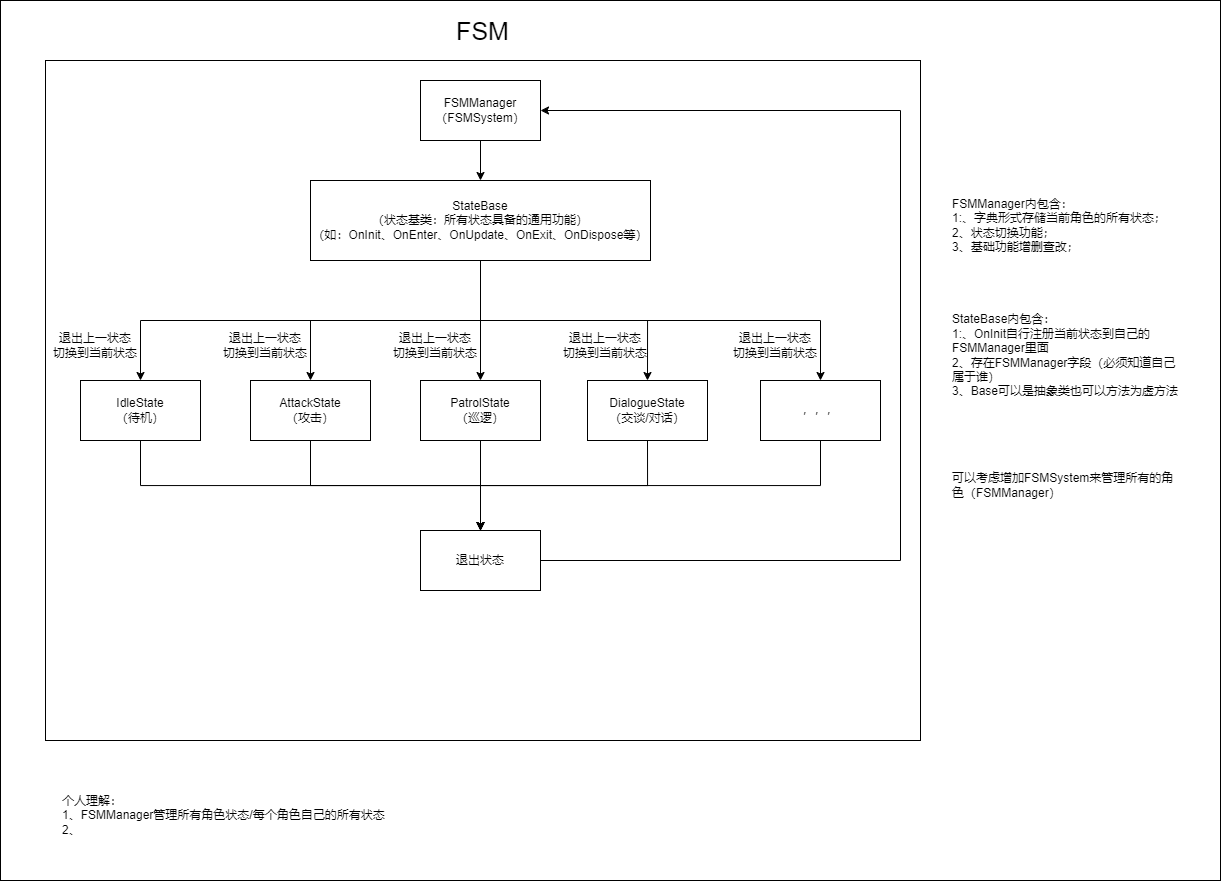

The diagram above was exported from draw.io. Its source (the exported page's mxGraphModel, read from the mxfile embedded in the PNG):
<mxGraphModel dx="1824" dy="1020" grid="1" gridSize="10" guides="1" tooltips="1" connect="1" arrows="1" fold="1" page="1" pageScale="1" pageWidth="827" pageHeight="1169" math="0" shadow="0">
  <root>
    <mxCell id="0" />
    <mxCell id="1" parent="0" />
    <mxCell id="sGMlZ65msKJ79nBqNZ87-38" value="" style="rounded=0;whiteSpace=wrap;html=1;" vertex="1" parent="1">
      <mxGeometry x="240" y="240" width="1220" height="880" as="geometry" />
    </mxCell>
    <mxCell id="sGMlZ65msKJ79nBqNZ87-1" value="FSM" style="text;html=1;strokeColor=none;fillColor=none;align=center;verticalAlign=middle;whiteSpace=wrap;rounded=0;fontSize=25;" vertex="1" parent="1">
      <mxGeometry x="605" y="240" width="235" height="60" as="geometry" />
    </mxCell>
    <mxCell id="sGMlZ65msKJ79nBqNZ87-3" value="" style="rounded=0;whiteSpace=wrap;html=1;" vertex="1" parent="1">
      <mxGeometry x="285" y="300" width="875" height="680" as="geometry" />
    </mxCell>
    <mxCell id="sGMlZ65msKJ79nBqNZ87-17" style="edgeStyle=orthogonalEdgeStyle;rounded=0;orthogonalLoop=1;jettySize=auto;html=1;exitX=0.5;exitY=1;exitDx=0;exitDy=0;entryX=0.5;entryY=0;entryDx=0;entryDy=0;" edge="1" parent="1" source="sGMlZ65msKJ79nBqNZ87-4" target="sGMlZ65msKJ79nBqNZ87-5">
      <mxGeometry relative="1" as="geometry" />
    </mxCell>
    <mxCell id="sGMlZ65msKJ79nBqNZ87-4" value="FSMManager（FSMSystem）" style="rounded=0;whiteSpace=wrap;html=1;" vertex="1" parent="1">
      <mxGeometry x="660" y="320" width="120" height="60" as="geometry" />
    </mxCell>
    <mxCell id="sGMlZ65msKJ79nBqNZ87-12" style="edgeStyle=orthogonalEdgeStyle;rounded=0;orthogonalLoop=1;jettySize=auto;html=1;exitX=0.5;exitY=1;exitDx=0;exitDy=0;entryX=0.5;entryY=0;entryDx=0;entryDy=0;" edge="1" parent="1" source="sGMlZ65msKJ79nBqNZ87-5" target="sGMlZ65msKJ79nBqNZ87-7">
      <mxGeometry relative="1" as="geometry" />
    </mxCell>
    <mxCell id="sGMlZ65msKJ79nBqNZ87-13" style="edgeStyle=orthogonalEdgeStyle;rounded=0;orthogonalLoop=1;jettySize=auto;html=1;exitX=0.5;exitY=1;exitDx=0;exitDy=0;entryX=0.5;entryY=0;entryDx=0;entryDy=0;" edge="1" parent="1" source="sGMlZ65msKJ79nBqNZ87-5" target="sGMlZ65msKJ79nBqNZ87-8">
      <mxGeometry relative="1" as="geometry" />
    </mxCell>
    <mxCell id="sGMlZ65msKJ79nBqNZ87-14" style="edgeStyle=orthogonalEdgeStyle;rounded=0;orthogonalLoop=1;jettySize=auto;html=1;exitX=0.5;exitY=1;exitDx=0;exitDy=0;entryX=0.5;entryY=0;entryDx=0;entryDy=0;" edge="1" parent="1" source="sGMlZ65msKJ79nBqNZ87-5" target="sGMlZ65msKJ79nBqNZ87-9">
      <mxGeometry relative="1" as="geometry" />
    </mxCell>
    <mxCell id="sGMlZ65msKJ79nBqNZ87-15" style="edgeStyle=orthogonalEdgeStyle;rounded=0;orthogonalLoop=1;jettySize=auto;html=1;exitX=0.5;exitY=1;exitDx=0;exitDy=0;entryX=0.5;entryY=0;entryDx=0;entryDy=0;" edge="1" parent="1" source="sGMlZ65msKJ79nBqNZ87-5" target="sGMlZ65msKJ79nBqNZ87-10">
      <mxGeometry relative="1" as="geometry" />
    </mxCell>
    <mxCell id="sGMlZ65msKJ79nBqNZ87-16" style="edgeStyle=orthogonalEdgeStyle;rounded=0;orthogonalLoop=1;jettySize=auto;html=1;exitX=0.5;exitY=1;exitDx=0;exitDy=0;entryX=0.5;entryY=0;entryDx=0;entryDy=0;" edge="1" parent="1" source="sGMlZ65msKJ79nBqNZ87-5" target="sGMlZ65msKJ79nBqNZ87-11">
      <mxGeometry relative="1" as="geometry" />
    </mxCell>
    <mxCell id="sGMlZ65msKJ79nBqNZ87-5" value="StateBase&lt;br&gt;（状态基类：所有状态具备的通用功能）&lt;br&gt;（如：OnInit、OnEnter、OnUpdate、OnExit、OnDispose等）" style="rounded=0;whiteSpace=wrap;html=1;" vertex="1" parent="1">
      <mxGeometry x="550" y="420" width="340" height="80" as="geometry" />
    </mxCell>
    <mxCell id="sGMlZ65msKJ79nBqNZ87-19" style="edgeStyle=orthogonalEdgeStyle;rounded=0;orthogonalLoop=1;jettySize=auto;html=1;exitX=0.5;exitY=1;exitDx=0;exitDy=0;entryX=0.5;entryY=0;entryDx=0;entryDy=0;" edge="1" parent="1" source="sGMlZ65msKJ79nBqNZ87-7" target="sGMlZ65msKJ79nBqNZ87-18">
      <mxGeometry relative="1" as="geometry" />
    </mxCell>
    <mxCell id="sGMlZ65msKJ79nBqNZ87-7" value="IdleState&lt;br&gt;（待机）" style="rounded=0;whiteSpace=wrap;html=1;" vertex="1" parent="1">
      <mxGeometry x="320" y="620" width="120" height="60" as="geometry" />
    </mxCell>
    <mxCell id="sGMlZ65msKJ79nBqNZ87-20" style="edgeStyle=orthogonalEdgeStyle;rounded=0;orthogonalLoop=1;jettySize=auto;html=1;exitX=0.5;exitY=1;exitDx=0;exitDy=0;" edge="1" parent="1" source="sGMlZ65msKJ79nBqNZ87-8">
      <mxGeometry relative="1" as="geometry">
        <mxPoint x="720" y="770" as="targetPoint" />
      </mxGeometry>
    </mxCell>
    <mxCell id="sGMlZ65msKJ79nBqNZ87-8" value="AttackState&lt;br&gt;（攻击）" style="rounded=0;whiteSpace=wrap;html=1;" vertex="1" parent="1">
      <mxGeometry x="490" y="620" width="120" height="60" as="geometry" />
    </mxCell>
    <mxCell id="sGMlZ65msKJ79nBqNZ87-21" style="edgeStyle=orthogonalEdgeStyle;rounded=0;orthogonalLoop=1;jettySize=auto;html=1;exitX=0.5;exitY=1;exitDx=0;exitDy=0;" edge="1" parent="1" source="sGMlZ65msKJ79nBqNZ87-9">
      <mxGeometry relative="1" as="geometry">
        <mxPoint x="720" y="770" as="targetPoint" />
      </mxGeometry>
    </mxCell>
    <mxCell id="sGMlZ65msKJ79nBqNZ87-9" value="PatrolState&lt;br&gt;（巡逻）" style="rounded=0;whiteSpace=wrap;html=1;" vertex="1" parent="1">
      <mxGeometry x="660" y="620" width="120" height="60" as="geometry" />
    </mxCell>
    <mxCell id="sGMlZ65msKJ79nBqNZ87-22" style="edgeStyle=orthogonalEdgeStyle;rounded=0;orthogonalLoop=1;jettySize=auto;html=1;exitX=0.5;exitY=1;exitDx=0;exitDy=0;" edge="1" parent="1" source="sGMlZ65msKJ79nBqNZ87-10">
      <mxGeometry relative="1" as="geometry">
        <mxPoint x="720" y="770" as="targetPoint" />
      </mxGeometry>
    </mxCell>
    <mxCell id="sGMlZ65msKJ79nBqNZ87-10" value="DialogueState&lt;br&gt;（交谈/对话）" style="rounded=0;whiteSpace=wrap;html=1;" vertex="1" parent="1">
      <mxGeometry x="827" y="620" width="120" height="60" as="geometry" />
    </mxCell>
    <mxCell id="sGMlZ65msKJ79nBqNZ87-23" style="edgeStyle=orthogonalEdgeStyle;rounded=0;orthogonalLoop=1;jettySize=auto;html=1;exitX=0.5;exitY=1;exitDx=0;exitDy=0;" edge="1" parent="1" source="sGMlZ65msKJ79nBqNZ87-11">
      <mxGeometry relative="1" as="geometry">
        <mxPoint x="720" y="770" as="targetPoint" />
      </mxGeometry>
    </mxCell>
    <mxCell id="sGMlZ65msKJ79nBqNZ87-11" value="，，，" style="rounded=0;whiteSpace=wrap;html=1;" vertex="1" parent="1">
      <mxGeometry x="1000" y="620" width="120" height="60" as="geometry" />
    </mxCell>
    <mxCell id="sGMlZ65msKJ79nBqNZ87-24" style="edgeStyle=orthogonalEdgeStyle;rounded=0;orthogonalLoop=1;jettySize=auto;html=1;exitX=1;exitY=0.5;exitDx=0;exitDy=0;entryX=1;entryY=0.5;entryDx=0;entryDy=0;" edge="1" parent="1" source="sGMlZ65msKJ79nBqNZ87-18" target="sGMlZ65msKJ79nBqNZ87-4">
      <mxGeometry relative="1" as="geometry">
        <Array as="points">
          <mxPoint x="1140" y="800" />
          <mxPoint x="1140" y="350" />
        </Array>
      </mxGeometry>
    </mxCell>
    <mxCell id="sGMlZ65msKJ79nBqNZ87-18" value="退出状态" style="rounded=0;whiteSpace=wrap;html=1;" vertex="1" parent="1">
      <mxGeometry x="660" y="770" width="120" height="60" as="geometry" />
    </mxCell>
    <mxCell id="sGMlZ65msKJ79nBqNZ87-25" value="退出上一状态&lt;br&gt;切换到当前状态" style="text;html=1;strokeColor=none;fillColor=none;align=center;verticalAlign=middle;whiteSpace=wrap;rounded=0;" vertex="1" parent="1">
      <mxGeometry x="290" y="565" width="90" height="40" as="geometry" />
    </mxCell>
    <mxCell id="sGMlZ65msKJ79nBqNZ87-30" value="退出上一状态&lt;br&gt;切换到当前状态" style="text;html=1;strokeColor=none;fillColor=none;align=center;verticalAlign=middle;whiteSpace=wrap;rounded=0;" vertex="1" parent="1">
      <mxGeometry x="460" y="565" width="90" height="40" as="geometry" />
    </mxCell>
    <mxCell id="sGMlZ65msKJ79nBqNZ87-31" value="退出上一状态&lt;br&gt;切换到当前状态" style="text;html=1;strokeColor=none;fillColor=none;align=center;verticalAlign=middle;whiteSpace=wrap;rounded=0;" vertex="1" parent="1">
      <mxGeometry x="630" y="565" width="90" height="40" as="geometry" />
    </mxCell>
    <mxCell id="sGMlZ65msKJ79nBqNZ87-32" value="退出上一状态&lt;br&gt;切换到当前状态" style="text;html=1;strokeColor=none;fillColor=none;align=center;verticalAlign=middle;whiteSpace=wrap;rounded=0;" vertex="1" parent="1">
      <mxGeometry x="800" y="565" width="90" height="40" as="geometry" />
    </mxCell>
    <mxCell id="sGMlZ65msKJ79nBqNZ87-33" value="退出上一状态&lt;br&gt;切换到当前状态" style="text;html=1;strokeColor=none;fillColor=none;align=center;verticalAlign=middle;whiteSpace=wrap;rounded=0;" vertex="1" parent="1">
      <mxGeometry x="970" y="565" width="90" height="40" as="geometry" />
    </mxCell>
    <mxCell id="sGMlZ65msKJ79nBqNZ87-34" value="个人理解：&lt;br&gt;1、FSMManager管理所有角色状态/每个角色自己的所有状态&lt;br&gt;2、" style="text;html=1;strokeColor=none;fillColor=none;align=left;verticalAlign=middle;whiteSpace=wrap;rounded=0;" vertex="1" parent="1">
      <mxGeometry x="300" y="1000" width="846" height="110" as="geometry" />
    </mxCell>
    <mxCell id="sGMlZ65msKJ79nBqNZ87-35" value="FSMManager内包含：&lt;br&gt;1:、字典形式存储当前角色的所有状态；&lt;br&gt;2、状态切换功能；&lt;br&gt;3、基础功能增删查改；" style="text;html=1;strokeColor=none;fillColor=none;align=left;verticalAlign=middle;whiteSpace=wrap;rounded=0;" vertex="1" parent="1">
      <mxGeometry x="1190" y="410" width="233" height="110" as="geometry" />
    </mxCell>
    <mxCell id="sGMlZ65msKJ79nBqNZ87-36" value="StateBase内包含：&lt;br&gt;1:、OnInit自行注册当前状态到自己的FSMManager里面&lt;br&gt;2、存在FSMManager字段（必须知道自己属于谁）&lt;br&gt;3、Base可以是抽象类也可以方法为虚方法" style="text;html=1;strokeColor=none;fillColor=none;align=left;verticalAlign=middle;whiteSpace=wrap;rounded=0;" vertex="1" parent="1">
      <mxGeometry x="1190" y="540" width="233" height="110" as="geometry" />
    </mxCell>
    <mxCell id="sGMlZ65msKJ79nBqNZ87-37" value="可以考虑增加FSMSystem来管理所有的角色（FSMManager）" style="text;html=1;strokeColor=none;fillColor=none;align=left;verticalAlign=middle;whiteSpace=wrap;rounded=0;" vertex="1" parent="1">
      <mxGeometry x="1190" y="670" width="233" height="110" as="geometry" />
    </mxCell>
  </root>
</mxGraphModel>